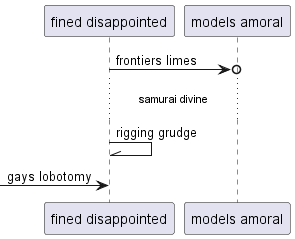

The diagram above was rendered by PlantUML. Its source (embedded in the PNG):
@startuml
participant "fined disappointed" as 0
participant "models amoral" as 1
0 ->o 1: frontiers limes
...samurai divine...
0 -\\ 0: rigging grudge
 [-> 0: gays lobotomy
@enduml